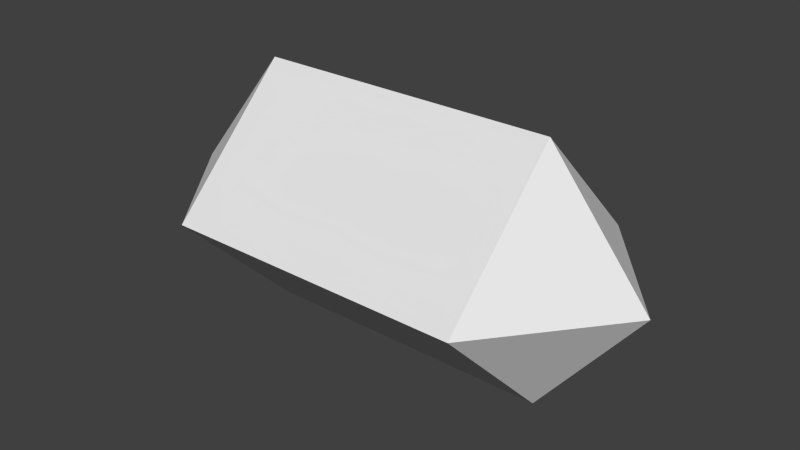 # Source: laser_outside.blend  (saved by Blender 2.66.1; exported with 4.5.12 LTS)
import bpy
from mathutils import Matrix  # noqa: F401  (used for matrix-valued properties, if any)

bpy.ops.wm.read_factory_settings(use_empty=True)
scene = bpy.context.scene
scene.name = 'Scene'

# ---- collections
col_collection_1 = bpy.data.collections.new('Collection 1'); scene.collection.children.link(col_collection_1)

# ---- world
world_world = bpy.data.worlds.new('World'); scene.world = world_world
world_world.color = (0.05088, 0.05088, 0.05088)
world_world.use_sun_shadow = False
world_world.sun_shadow_jitter_overblur = 0.0
world_world.cycles.sampling_method = 'MANUAL'
world_world.cycles.sample_map_resolution = 256

# ---- meshes
me_plane = bpy.data.meshes.new('Plane')
me_plane.from_pydata([(0.12, -7.55e-09, -0.1), (-0.12, -7.55e-09, -0.1), (0.12, 7.55e-09, 0.1), (-0.12, 7.55e-09, 0.1), (0.12, -0.1, 0.0), (-0.12, -0.1, 0.0), (0.12, 0.1, 0.0), (-0.12, 0.1, 0.0), (0.2, 0.0, 0.0), (-0.2, 0.0, 0.0)], [], [(7, 9, 1), (9, 7, 3), (5, 9, 3), (9, 5, 1), (4, 0, 1, 5), (2, 4, 5, 3), (0, 6, 7, 1), (6, 2, 3, 7), (8, 2, 6), (0, 8, 6), (8, 0, 4), (2, 8, 4)])
_uv = me_plane.uv_layers.new(name='UVMap')
_uv.uv.foreach_set('vector', [0.5, 1.0, 0.25, 0.75, 0.5, 0.5, 0.25, 0.75, 0.5, 1.0, 0.0, 1.0, 0.0, 0.5, 0.25, 0.75, 0.0, 1.0, 0.25, 0.75, 0.0, 0.5, 0.5, 0.5, 0.9999, 7.681e-05, 1.0, 0.5, 0.0, 0.5, 7.675e-05, 7.675e-05, 0.9999, 7.688e-05, 1.0, 0.5, 0.0, 0.5, 7.675e-05, 7.675e-05, 0.9999, 7.688e-05, 1.0, 0.5, 0.0, 0.5, 7.675e-05, 7.675e-05, 0.9999, 7.678e-05, 1.0, 0.5, 0.0, 0.5, 7.675e-05, 7.675e-05, 0.25, 0.75, 0.5, 0.5, 0.5, 1.0, 0.0, 1.0, 0.25, 0.75, 0.5, 1.0, 0.25, 0.75, 0.0, 1.0, 0.0, 0.5, 0.5, 0.5, 0.25, 0.75, 0.0, 0.5])
me_plane.use_remesh_preserve_volume = False
me_plane.use_remesh_preserve_attributes = False
me_plane.use_mirror_vertex_groups = False
me_plane.update()

# ---- objects
ob_plane = bpy.data.objects.new('Plane', me_plane)

# ---- transforms, parenting, visibility, modifiers, constraints
ob_plane.location = (0.0, 0.0, 0.0)
ob_plane.lineart.crease_threshold = 0.0

# ---- collection membership
col_collection_1.objects.link(ob_plane)

# ---- scene / render settings (as saved in the file)
scene.frame_start = 1; scene.frame_end = 250; scene.frame_set(1)
scene.render.engine = 'BLENDER_EEVEE_NEXT'
scene.render.image_settings.color_mode = 'RGB'
scene.render.image_settings.compression = 90
scene.render.resolution_percentage = 50
scene.render.dither_intensity = 0.0
scene.render.bake_margin = 2
scene.cycles.use_denoising = False
scene.cycles.samples = 10
scene.cycles.sampling_pattern = 'TABULATED_SOBOL'
scene.cycles.light_sampling_threshold = 0.0
scene.cycles.use_adaptive_sampling = False
scene.cycles.use_light_tree = False
scene.cycles.blur_glossy = 0.0
scene.cycles.volume_bounces = 1
scene.cycles.pixel_filter_type = 'GAUSSIAN'
scene.cycles.sample_clamp_indirect = 0.0
scene.view_settings.view_transform = 'Standard'
bpy.context.view_layer.update()

# ---- added for rendering (the .blend has no active camera and no usable light): camera, sun
cam_auto = bpy.data.cameras.new('AutoCamera')
cam_auto.lens = 50.0
cam_auto.sensor_width = 36.0
cam_auto.clip_end = 1000.0
ob_auto_camera = bpy.data.objects.new('AutoCamera', cam_auto)
scene.collection.objects.link(ob_auto_camera)
ob_auto_camera.location = (0.453266, -0.543919, 0.362613)
ob_auto_camera.rotation_euler = (1.09748, -7.21219e-08, 0.694738)
scene.camera = ob_auto_camera
light_auto_sun = bpy.data.lights.new('AutoSun', 'SUN')
light_auto_sun.energy = 3.0
light_auto_sun.angle = 0.0523599
ob_auto_sun = bpy.data.objects.new('AutoSun', light_auto_sun)
scene.collection.objects.link(ob_auto_sun)
ob_auto_sun.rotation_euler = (0.872665, 0.174533, 0.523599)
bpy.context.view_layer.update()
